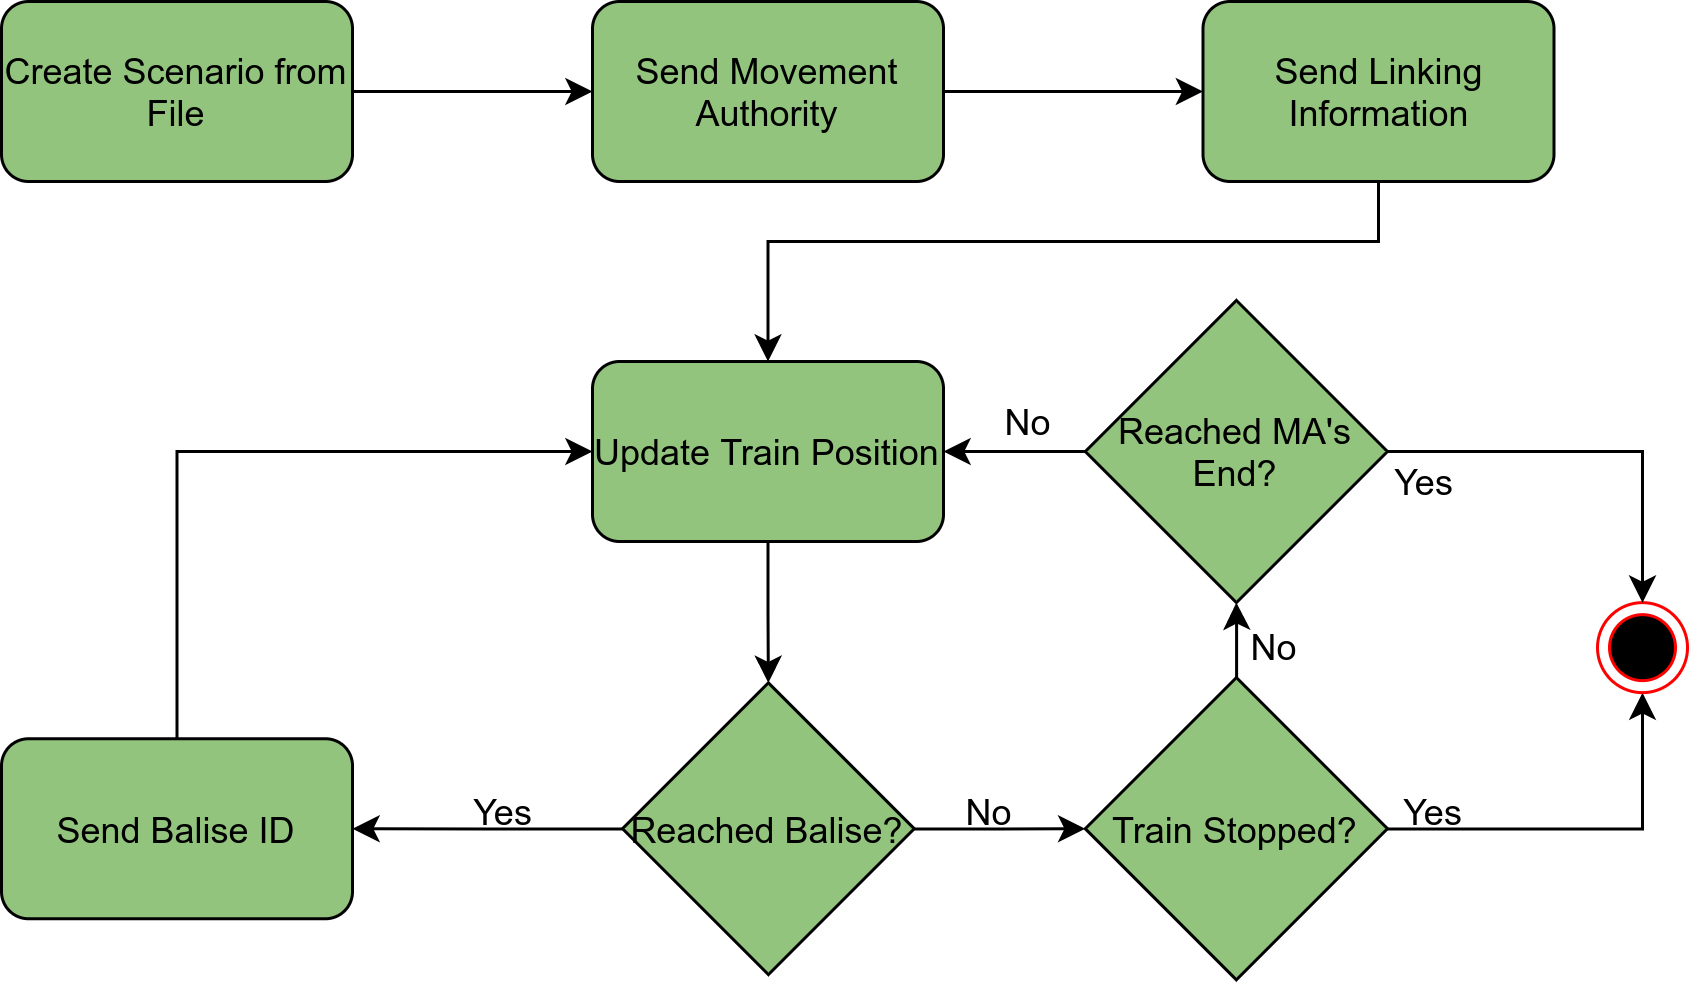

The diagram above was exported from draw.io. Its source (the exported page's mxGraphModel, read from the mxfile embedded in the PNG):
<mxGraphModel dx="3118" dy="3029" grid="1" gridSize="10" guides="1" tooltips="1" connect="1" arrows="1" fold="1" page="1" pageScale="1" pageWidth="850" pageHeight="1100" math="0" shadow="0">
  <root>
    <mxCell id="0" />
    <mxCell id="1" parent="0" />
    <mxCell id="2" style="edgeStyle=orthogonalEdgeStyle;rounded=0;orthogonalLoop=1;jettySize=auto;html=1;entryX=0;entryY=0.5;entryDx=0;entryDy=0;" edge="1" source="3" target="5" parent="1">
      <mxGeometry relative="1" as="geometry" />
    </mxCell>
    <mxCell id="3" value="Create Scenario from File" style="rounded=1;whiteSpace=wrap;html=1;fillColor=#93C47D;" vertex="1" parent="1">
      <mxGeometry x="-1574" y="-760" width="117" height="60" as="geometry" />
    </mxCell>
    <mxCell id="4" style="edgeStyle=orthogonalEdgeStyle;rounded=0;orthogonalLoop=1;jettySize=auto;html=1;entryX=0;entryY=0.5;entryDx=0;entryDy=0;" edge="1" source="5" target="7" parent="1">
      <mxGeometry relative="1" as="geometry" />
    </mxCell>
    <mxCell id="5" value="Send Movement Authority" style="rounded=1;whiteSpace=wrap;html=1;fillColor=#93C47D;" vertex="1" parent="1">
      <mxGeometry x="-1377" y="-760" width="117" height="60" as="geometry" />
    </mxCell>
    <mxCell id="6" style="edgeStyle=orthogonalEdgeStyle;rounded=0;orthogonalLoop=1;jettySize=auto;html=1;entryX=0.5;entryY=0;entryDx=0;entryDy=0;" edge="1" source="7" target="9" parent="1">
      <mxGeometry relative="1" as="geometry">
        <Array as="points">
          <mxPoint x="-1115" y="-680" />
          <mxPoint x="-1318" y="-680" />
        </Array>
      </mxGeometry>
    </mxCell>
    <mxCell id="7" value="Send Linking Information" style="rounded=1;whiteSpace=wrap;html=1;fillColor=#93C47D;" vertex="1" parent="1">
      <mxGeometry x="-1173.5" y="-760" width="117" height="60" as="geometry" />
    </mxCell>
    <mxCell id="8" style="edgeStyle=orthogonalEdgeStyle;rounded=0;orthogonalLoop=1;jettySize=auto;html=1;entryX=0.5;entryY=0;entryDx=0;entryDy=0;" edge="1" source="9" target="12" parent="1">
      <mxGeometry relative="1" as="geometry" />
    </mxCell>
    <mxCell id="9" value="Update Train Position" style="rounded=1;whiteSpace=wrap;html=1;fillColor=#93C47D;" vertex="1" parent="1">
      <mxGeometry x="-1377" y="-640" width="117" height="60" as="geometry" />
    </mxCell>
    <mxCell id="10" style="edgeStyle=orthogonalEdgeStyle;rounded=0;orthogonalLoop=1;jettySize=auto;html=1;entryX=1;entryY=0.5;entryDx=0;entryDy=0;" edge="1" source="12" target="19" parent="1">
      <mxGeometry relative="1" as="geometry" />
    </mxCell>
    <mxCell id="11" style="edgeStyle=orthogonalEdgeStyle;rounded=0;orthogonalLoop=1;jettySize=auto;html=1;entryX=0;entryY=0.5;entryDx=0;entryDy=0;" edge="1" source="12" target="15" parent="1">
      <mxGeometry relative="1" as="geometry" />
    </mxCell>
    <mxCell id="12" value="Reached Balise?" style="rhombus;whiteSpace=wrap;html=1;fillColor=#93C47D;" vertex="1" parent="1">
      <mxGeometry x="-1367" y="-532.88" width="97.25" height="97.25" as="geometry" />
    </mxCell>
    <mxCell id="13" style="edgeStyle=orthogonalEdgeStyle;rounded=0;orthogonalLoop=1;jettySize=auto;html=1;entryX=0.5;entryY=1;entryDx=0;entryDy=0;" edge="1" source="15" target="25" parent="1">
      <mxGeometry relative="1" as="geometry" />
    </mxCell>
    <mxCell id="14" style="edgeStyle=orthogonalEdgeStyle;rounded=0;orthogonalLoop=1;jettySize=auto;html=1;entryX=0.5;entryY=1;entryDx=0;entryDy=0;" edge="1" source="15" target="21" parent="1">
      <mxGeometry relative="1" as="geometry" />
    </mxCell>
    <mxCell id="15" value="Train Stopped?" style="rhombus;whiteSpace=wrap;html=1;fillColor=#93C47D;" vertex="1" parent="1">
      <mxGeometry x="-1212.75" y="-534.63" width="100.75" height="100.75" as="geometry" />
    </mxCell>
    <mxCell id="16" value="No" style="text;html=1;align=center;verticalAlign=middle;resizable=0;points=[];autosize=1;" vertex="1" parent="1">
      <mxGeometry x="-1260" y="-500" width="30" height="20" as="geometry" />
    </mxCell>
    <mxCell id="17" value="No" style="text;html=1;align=center;verticalAlign=middle;resizable=0;points=[];autosize=1;" vertex="1" parent="1">
      <mxGeometry x="-1165" y="-554.63" width="30" height="20" as="geometry" />
    </mxCell>
    <mxCell id="18" style="edgeStyle=orthogonalEdgeStyle;rounded=0;orthogonalLoop=1;jettySize=auto;html=1;entryX=0;entryY=0.5;entryDx=0;entryDy=0;" edge="1" source="19" target="9" parent="1">
      <mxGeometry relative="1" as="geometry">
        <Array as="points">
          <mxPoint x="-1515" y="-610" />
        </Array>
      </mxGeometry>
    </mxCell>
    <mxCell id="19" value="Send Balise ID" style="rounded=1;whiteSpace=wrap;html=1;fillColor=#93C47D;" vertex="1" parent="1">
      <mxGeometry x="-1574" y="-514.25" width="117" height="60" as="geometry" />
    </mxCell>
    <mxCell id="20" value="Yes" style="text;html=1;align=center;verticalAlign=middle;resizable=0;points=[];autosize=1;" vertex="1" parent="1">
      <mxGeometry x="-1427" y="-500" width="40" height="20" as="geometry" />
    </mxCell>
    <mxCell id="21" value="" style="ellipse;html=1;shape=endState;fillColor=#000000;strokeColor=#ff0000;" vertex="1" parent="1">
      <mxGeometry x="-1042" y="-559.62" width="30" height="30" as="geometry" />
    </mxCell>
    <mxCell id="22" value="Yes" style="text;html=1;align=center;verticalAlign=middle;resizable=0;points=[];autosize=1;" vertex="1" parent="1">
      <mxGeometry x="-1117" y="-500" width="40" height="20" as="geometry" />
    </mxCell>
    <mxCell id="23" style="edgeStyle=orthogonalEdgeStyle;rounded=0;orthogonalLoop=1;jettySize=auto;html=1;entryX=0.5;entryY=0;entryDx=0;entryDy=0;" edge="1" source="25" target="21" parent="1">
      <mxGeometry relative="1" as="geometry" />
    </mxCell>
    <mxCell id="24" style="edgeStyle=orthogonalEdgeStyle;rounded=0;orthogonalLoop=1;jettySize=auto;html=1;entryX=1;entryY=0.5;entryDx=0;entryDy=0;" edge="1" source="25" target="9" parent="1">
      <mxGeometry relative="1" as="geometry" />
    </mxCell>
    <mxCell id="25" value="Reached MA's End?" style="rhombus;whiteSpace=wrap;html=1;fillColor=#93C47D;" vertex="1" parent="1">
      <mxGeometry x="-1212.75" y="-660.37" width="100.75" height="100.75" as="geometry" />
    </mxCell>
    <mxCell id="26" value="Yes" style="text;html=1;align=center;verticalAlign=middle;resizable=0;points=[];autosize=1;" vertex="1" parent="1">
      <mxGeometry x="-1120" y="-610" width="40" height="20" as="geometry" />
    </mxCell>
    <mxCell id="27" value="No" style="text;html=1;align=center;verticalAlign=middle;resizable=0;points=[];autosize=1;" vertex="1" parent="1">
      <mxGeometry x="-1247" y="-630" width="30" height="20" as="geometry" />
    </mxCell>
  </root>
</mxGraphModel>